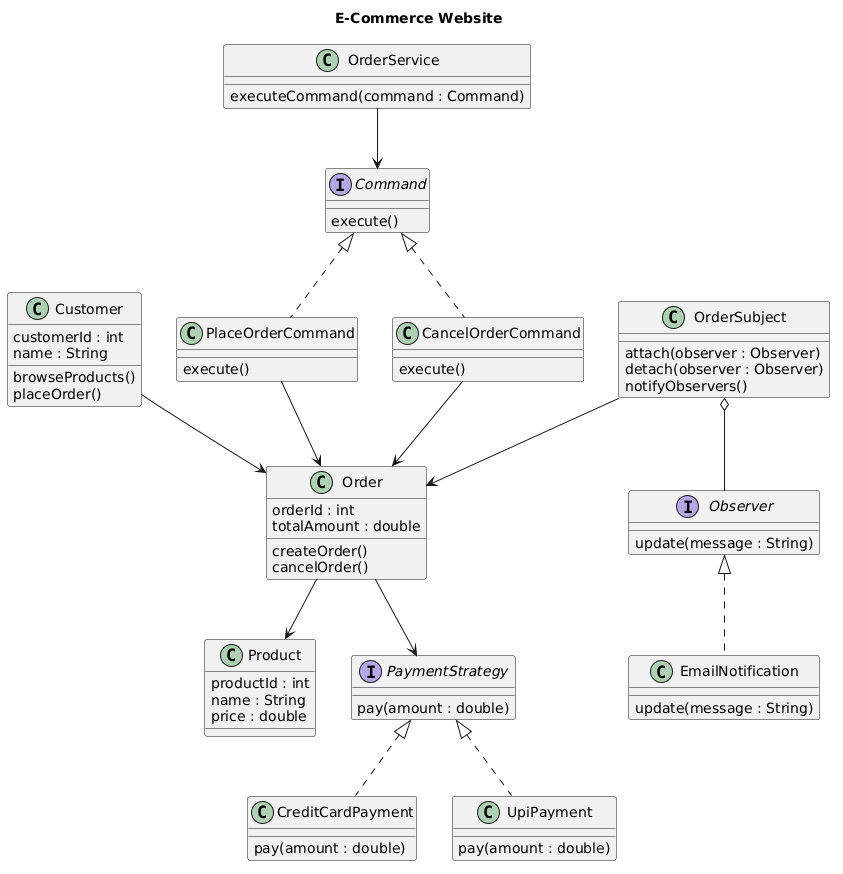

The diagram above was rendered by PlantUML. Its source (embedded in the PNG):
@startuml
title E-Commerce Website

class Customer {
  customerId : int
  name : String
  browseProducts()
  placeOrder()
}

class Product {
  productId : int
  name : String
  price : double
}

class Order {
  orderId : int
  totalAmount : double
  createOrder()
  cancelOrder()
}

interface Observer {
  update(message : String)
}

class EmailNotification {
  update(message : String)
}

class OrderSubject {
  attach(observer : Observer)
  detach(observer : Observer)
  notifyObservers()
}

Observer <|.. EmailNotification
OrderSubject o-- Observer
OrderSubject --> Order
Customer --> Order
Order --> Product
interface PaymentStrategy {
  pay(amount : double)
}

class CreditCardPayment {
  pay(amount : double)
}

class UpiPayment {
  pay(amount : double)
}

PaymentStrategy <|.. CreditCardPayment
PaymentStrategy <|.. UpiPayment
Order --> PaymentStrategy

interface Command {
  execute()
}

class PlaceOrderCommand {
  execute()
}

class CancelOrderCommand {
  execute()
}

class OrderService {
  executeCommand(command : Command)
}

Command <|.. PlaceOrderCommand
Command <|.. CancelOrderCommand
OrderService --> Command
PlaceOrderCommand --> Order
CancelOrderCommand --> Order
@enduml